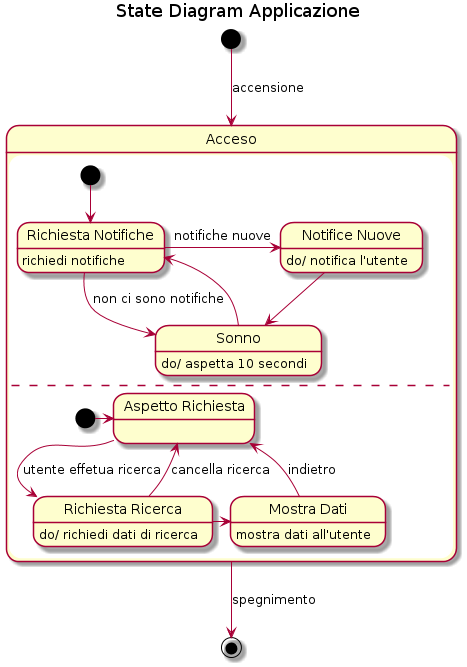

The diagram above was rendered by PlantUML. Its source (embedded in the PNG):
@startuml
title State Diagram Applicazione

[*] --> Acceso: accensione

state Acceso {
    [*] --> RicNot
    state "Richiesta Notifiche" as RicNot
    RicNot: richiedi notifiche

    RicNot --> Sonno: non ci sono notifiche
    Sonno: do/ aspetta 10 secondi

    RicNot -right-> RicNuo: notifiche nuove
    state "Notifice Nuove" as RicNuo
    RicNuo: do/ notifica l'utente

    RicNuo --> Sonno

    Sonno --> RicNot

    --

    [*] -right-> AspRic
    state "Aspetto Richiesta" as AspRic

    AspRic --> RicRic: utente effetua ricerca
    state "Richiesta Ricerca" as RicRic
    RicRic: do/ richiedi dati di ricerca

    RicRic --> AspRic: cancella ricerca

    RicRic -right-> MoDa
    state "Mostra Dati" as MoDa
    MoDa: mostra dati all'utente

    MoDa --> AspRic: indietro
}

Acceso --> [*]: spegnimento
@enduml